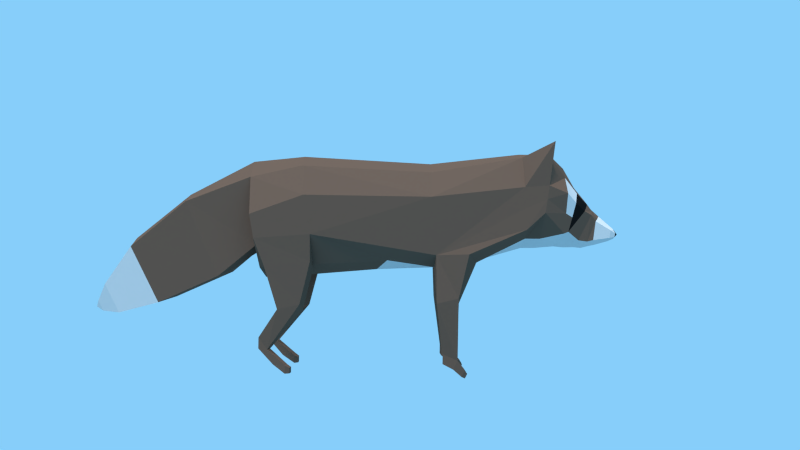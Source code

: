 # Source: RacoonDog.blend  (saved by Blender 2.76.0; exported with 4.5.12 LTS)
import bpy
from mathutils import Matrix  # noqa: F401  (used for matrix-valued properties, if any)

bpy.ops.wm.read_factory_settings(use_empty=True)
scene = bpy.context.scene
scene.name = 'Scene'

# ---- collections
col_collection_1 = bpy.data.collections.new('Collection 1'); scene.collection.children.link(col_collection_1)

# ---- materials (node trees are filled in below, after node groups)
mat_material_001 = bpy.data.materials.new('Material.001')
mat_material_001.alpha_threshold = 0.0
mat_material_001.roughness = 0.5
mat_material_002 = bpy.data.materials.new('Material.002')
mat_material_002.alpha_threshold = 0.0
mat_material_002.roughness = 0.5
mat_material = bpy.data.materials.new('Material')
mat_material.alpha_threshold = 0.0
mat_material.roughness = 0.5

# ---- material node trees
mat_material_001.use_nodes = True; mat_material_001.node_tree.nodes.clear()
_N = mat_material_001.node_tree.nodes; _L = mat_material_001.node_tree.links
n0 = _N.new('ShaderNodeOutputMaterial'); n0.name = 'Material Output'; n0.location = (300, 300)
n1 = _N.new('ShaderNodeBsdfDiffuse'); n1.name = 'Diffuse BSDF'; n1.location = (10, 300)
n1.inputs[0].default_value = (0.1329, 0.08366, 0.06067, 1.0)
_L.new(n1.outputs[0], n0.inputs[0])
n0.is_active_output = True
mat_material_002.use_nodes = True; mat_material_002.node_tree.nodes.clear()
_N = mat_material_002.node_tree.nodes; _L = mat_material_002.node_tree.links
n0 = _N.new('ShaderNodeOutputMaterial'); n0.name = 'Material Output'; n0.location = (300, 300)
n1 = _N.new('ShaderNodeBsdfDiffuse'); n1.name = 'Diffuse BSDF'; n1.location = (10, 300)
n1.inputs[0].default_value = (0.6038, 0.6038, 0.6038, 1.0)
_L.new(n1.outputs[0], n0.inputs[0])
n0.is_active_output = True
mat_material.use_nodes = True; mat_material.node_tree.nodes.clear()
_N = mat_material.node_tree.nodes; _L = mat_material.node_tree.links
n0 = _N.new('ShaderNodeOutputMaterial'); n0.name = 'Material Output'; n0.location = (300, 300)
n1 = _N.new('ShaderNodeBsdfDiffuse'); n1.name = 'Diffuse BSDF'; n1.location = (10, 300)
n1.inputs[0].default_value = (0.008076, 0.008076, 0.008076, 1.0)
_L.new(n1.outputs[0], n0.inputs[0])
n0.is_active_output = True

# ---- world
world_world = bpy.data.worlds.new('World'); scene.world = world_world
world_world.use_nodes = True; world_world.node_tree.nodes.clear()
_N = world_world.node_tree.nodes; _L = world_world.node_tree.links
n0 = _N.new('ShaderNodeOutputWorld'); n0.name = 'World Output'; n0.location = (300, 300)
n1 = _N.new('ShaderNodeBackground'); n1.name = 'Background'; n1.location = (10, 300)
n1.inputs[0].default_value = (0.2423, 0.6172, 0.956, 1.0)
_L.new(n1.outputs[0], n0.inputs[0])
n0.is_active_output = True
world_world.color = (0.05088, 0.05088, 0.05088)
world_world.use_sun_shadow = False
world_world.sun_shadow_jitter_overblur = 0.0
world_world.cycles.sampling_method = 'MANUAL'
world_world.cycles.sample_map_resolution = 256

# ---- cameras
cam_camera = bpy.data.cameras.new('Camera')
cam_camera.clip_end = 100.0
cam_camera.lens = 35.0
cam_camera.sensor_width = 32.0
cam_camera.sensor_height = 18.0
cam_camera.ortho_scale = 7.314
cam_camera.dof.focus_distance = 0.0

# ---- lights
light_sun_002 = bpy.data.lights.new('Sun.002', 'SUN')
light_sun_002.transmission_factor = 0.0
light_sun_002.angle = 0.1993
light_sun_002.energy = 0.0
light_sun_002.shadow_buffer_clip_start = 0.5
light_sun_002.shadow_soft_size = 0.1
light_sun_002.shadow_cascade_max_distance = 1000.0
light_sun_002.cycles.use_multiple_importance_sampling = False
light_sun_001 = bpy.data.lights.new('Sun.001', 'SUN')
light_sun_001.transmission_factor = 0.0
light_sun_001.use_shadow = False
light_sun_001.angle = 0.1993
light_sun_001.energy = 1.8
light_sun_001.shadow_buffer_clip_start = 0.5
light_sun_001.shadow_soft_size = 0.1
light_sun_001.shadow_cascade_max_distance = 1000.0
light_sun_001.cycles.use_multiple_importance_sampling = False
light_sun = bpy.data.lights.new('Sun', 'SUN')
light_sun.transmission_factor = 0.0
light_sun.angle = 0.1993
light_sun.energy = 1.8
light_sun.shadow_buffer_clip_start = 0.5
light_sun.shadow_soft_size = 0.1
light_sun.shadow_cascade_max_distance = 1000.0
light_sun.cycles.use_multiple_importance_sampling = False
light_lamp = bpy.data.lights.new('Lamp', 'POINT')
light_lamp.transmission_factor = 0.0
light_lamp.cutoff_distance = 30.0
light_lamp.energy = 100.0
light_lamp.shadow_buffer_clip_start = 1.001
light_lamp.shadow_soft_size = 0.1
light_lamp.shadow_maximum_resolution = 0.006
light_lamp.use_absolute_resolution = True
light_lamp.cycles.use_multiple_importance_sampling = False

# ---- meshes
me_cylinder = bpy.data.meshes.new('Cylinder')
me_cylinder.from_pydata([(3.018e-09, 0.8234, -0.4628), (0.001389, 0.7132, 1.413), (0.4617, 0.5636, 1.413), (0.5075, 0.6593, -0.446), (-0.5075, 0.6593, -0.446), (7.068e-05, 0.8552, 2.725), (0.5169, 0.4979, -1.193), (3.018e-09, 0.7483, -1.217), (0.7557, 0.1841, 1.408), (-0.4953, 0.4979, -1.193), (-0.4589, 0.5636, 1.413), (0.43, 0.7804, 2.725), (-0.4299, 0.7804, 2.725), (0.8212, 0.2298, -0.402), (0.8212, -0.0381, -1.156), (0.7913, -0.3761, -1.102), (0.4776, -0.8056, -1.058), (-7.247e-08, -0.9697, -1.041), (-0.5075, -0.8056, -1.058), (-0.8212, -0.3761, -1.102), (-0.8212, -0.0381, -1.156), (-0.8212, 0.2298, -0.402), (7.483e-05, 0.853, 3.137), (-0.4404, 0.8034, 3.119), (0.7893, -0.3241, -0.3082), (0.4776, -0.7607, -0.3036), (-7.247e-08, -0.9247, -0.2867), (-0.5075, -0.7607, -0.3036), (-0.8192, -0.3241, -0.3082), (0.8063, -0.5258, 1.384), (0.6957, 0.3413, 2.725), (-0.7694, 0.202, 1.402), (-0.6956, 0.3413, 2.725), (0.4405, 0.8034, 3.119), (-0.7955, 0.9847, 3.141), (0.4875, -0.7025, 0.775), (0.001139, -0.854, 0.6109), (-0.4903, -0.7025, 0.7714), (-0.6845, -0.6221, 1.47), (0.7094, -0.2632, 2.746), (0.7957, 0.9847, 3.141), (9.127e-05, 0.6462, 3.388), (-0.2186, 0.4952, 3.379), (-0.7126, 0.3628, 3.071), (0.4423, -0.3934, 2.756), (-0.7148, -0.2607, 2.751), (0.7127, 0.3628, 3.071), (0.2188, 0.4952, 3.379), (-0.6008, 0.2583, 3.353), (-0.0007441, -0.5384, 2.75), (-0.4463, -0.3919, 2.761), (-0.7126, -0.02332, 3.013), (0.7127, -0.02332, 3.013), (-2.182e-05, 0.371, 3.54), (0.1178, 0.2718, 3.573), (-0.1181, 0.272, 3.573), (-0.4663, 0.1253, 3.493), (-0.4551, -0.3179, 3.323), (0.4412, -0.3944, 2.967), (-0.4418, -0.394, 2.969), (0.6033, 0.2595, 3.352), (0.4703, 0.1303, 3.489), (-0.0005086, 0.1346, 3.732), (-0.1088, 0.1051, 3.727), (-0.4262, -0.2932, 3.388), (-0.3767, 0.004056, 3.636), (2.644e-05, -0.5367, 2.949), (-0.1948, -0.4483, 3.248), (0.4531, -0.3177, 3.325), (0.4243, -0.2932, 3.388), (0.1078, 0.1051, 3.727), (-0.1497, -0.475, 3.391), (-0.2644, -0.4198, 3.565), (0.195, -0.4483, 3.248), (7.482e-05, -0.5138, 3.24), (0.1502, -0.475, 3.39), (0.388, 0.00451, 3.633), (-0.0006476, 0.03681, 3.803), (0.1032, 0.002141, 3.795), (-0.1044, 0.001994, 3.795), (-0.2859, -0.04852, 3.751), (7.595e-05, -0.5283, 3.384), (-0.0747, -0.5019, 3.542), (-0.2274, -0.4381, 3.701), (0.2732, -0.4157, 3.565), (-0.001049, -0.06787, 3.918), (0.08493, -0.1053, 3.887), (-0.08511, -0.1069, 3.882), (7.597e-05, -0.5258, 3.537), (-0.06577, -0.5133, 3.654), (0.07485, -0.5019, 3.542), (0.2966, -0.0483, 3.75), (9.774e-05, -0.1808, 4.047), (0.08613, -0.211, 4.023), (-0.2264, -0.1395, 3.828), (-0.08514, -0.2111, 4.021), (-0.2264, -0.4163, 3.79), (7.597e-05, -0.5362, 3.65), (-0.08511, -0.4942, 3.813), (0.2363, -0.4342, 3.701), (0.2379, -0.1378, 3.828), (7.584e-05, -0.2555, 4.134), (0.04733, -0.2706, 4.131), (-0.1413, -0.2738, 4.067), (-0.04718, -0.2706, 4.131), (0.06614, -0.5136, 3.654), (-0.001049, -0.4931, 3.831), (0.1498, -0.2738, 4.067), (-0.1416, -0.3845, 4.047), (-0.06746, -0.3164, 4.151), (-0.04071, -0.4224, 4.051), (0.08493, -0.4957, 3.816), (7.583e-05, -0.4362, 4.05), (0.2379, -0.4123, 3.79), (0.1501, -0.3845, 4.047), (0.06944, -0.3164, 4.151), (-0.06746, -0.3757, 4.14), (0.04095, -0.4227, 4.051), (7.583e-05, -0.4003, 4.135), (-0.02124, -0.3935, 4.137), (0.06944, -0.3757, 4.14), (0.02139, -0.3935, 4.137), (0.5169, -0.4752, -1.106), (-0.4953, -0.4752, -1.106), (0.5533, 0.1464, -2.109), (5.93e-05, 0.2577, -2.165), (-0.5545, 0.1464, -2.109), (0.5533, -0.9223, -1.645), (-0.5545, -0.9223, -1.645), (0.5237, -0.5004, -2.906), (-0.000748, -0.3879, -2.968), (-0.525, -0.5013, -2.906), (0.5242, -1.303, -2.51), (-0.5245, -1.304, -2.51), (0.2735, -1.055, -3.359), (-0.0001058, -0.9964, -3.392), (-0.2737, -1.056, -3.359), (0.2738, -1.474, -3.152), (-0.2734, -1.474, -3.153), (0.09584, -1.317, -3.517), (0.0001878, -1.297, -3.528), (-0.09544, -1.318, -3.517), (0.09594, -1.464, -3.445), (-0.09534, -1.464, -3.445), (0.0002956, -1.411, -3.569), (0.01079, -0.5615, -1.099), (-0.0006046, -0.8914, -1.659), (-0.0001354, -1.303, -2.51), (0.0002138, -1.474, -3.153), (0.0002996, -1.464, -3.445), (0.7908, -0.7084, 1.512), (0.5465, -0.8393, 1.461), (-0.4915, -0.802, 1.445), (-0.004078, -0.7629, 1.557), (-0.003911, -0.718, 1.836), (0.778, -0.6433, 1.927), (0.5392, -0.7763, 2.042), (-0.4838, -0.736, 2.054), (-0.7359, -0.6096, 1.935), (0.7545, -1.243, 1.786), (0.7712, -1.312, 1.485), (0.442, -1.386, 1.505), (0.4325, -1.335, 1.807), (0.5953, -2.161, 1.754), (0.5951, -2.056, 1.576), (0.3638, -2.057, 1.587), (0.366, -2.178, 1.76), (0.5995, -2.289, 1.707), (0.5992, -2.192, 1.574), (0.3679, -2.193, 1.585), (0.3702, -2.305, 1.712), (0.4006, -2.297, 1.878), (0.5748, -2.284, 1.876), (0.4037, -2.388, 1.83), (0.578, -2.376, 1.828), (0.4282, -2.348, 1.911), (0.5447, -2.34, 1.909), (0.4303, -2.41, 1.878), (0.5468, -2.401, 1.877), (-0.7086, -1.235, 1.786), (-0.726, -1.306, 1.473), (-0.3922, -1.384, 1.493), (-0.3821, -1.33, 1.809), (-0.5484, -2.138, 1.781), (-0.5482, -2.043, 1.566), (-0.3056, -2.043, 1.578), (-0.3079, -2.155, 1.785), (-0.5528, -2.264, 1.715), (-0.5525, -2.185, 1.564), (-0.3099, -2.186, 1.576), (-0.3123, -2.282, 1.719), (-0.3441, -2.29, 1.89), (-0.5269, -2.277, 1.887), (-0.3474, -2.386, 1.84), (-0.5302, -2.373, 1.837), (-0.3731, -2.344, 1.924), (-0.4953, -2.335, 1.922), (-0.3753, -2.408, 1.89), (-0.4975, -2.4, 1.888), (-0.7777, -0.7817, -0.9534), (-0.5473, -0.8673, -0.9325), (-0.7633, -0.709, -0.3121), (-0.5414, -0.8167, -0.2873), (-0.7044, -1.318, -0.4662), (-0.7178, -1.386, -0.781), (-0.4803, -1.465, -0.7616), (-0.4749, -1.418, -0.4431), (-0.6181, -1.967, -0.934), (-0.6178, -1.795, -1.058), (-0.398, -1.796, -1.045), (-0.4006, -1.983, -0.9218), (-0.6228, -2.178, -0.8539), (-0.6225, -1.951, -1.06), (-0.4028, -1.952, -1.047), (-0.4054, -2.193, -0.8417), (-0.4402, -2.201, -0.6712), (-0.6396, -2.19, -0.6805), (-0.4437, -2.32, -0.6726), (-0.6432, -2.308, -0.6819), (-0.4717, -2.237, -0.6115), (-0.6051, -2.23, -0.6177), (-0.4741, -2.316, -0.6124), (-0.6075, -2.309, -0.6186), (0.7477, -0.7817, -0.9534), (0.5173, -0.8673, -0.9325), (0.7334, -0.709, -0.3121), (0.5114, -0.8167, -0.2873), (0.6745, -1.318, -0.4662), (0.6878, -1.386, -0.781), (0.4504, -1.465, -0.7616), (0.4449, -1.418, -0.4431), (0.5881, -1.967, -0.934), (0.5879, -1.795, -1.058), (0.3681, -1.796, -1.045), (0.3707, -1.983, -0.9218), (0.5929, -2.178, -0.8539), (0.5926, -1.951, -1.06), (0.3728, -1.952, -1.047), (0.3754, -2.193, -0.8417), (0.4102, -2.201, -0.6712), (0.6096, -2.19, -0.6805), (0.4138, -2.32, -0.6726), (0.6132, -2.308, -0.6819), (0.4418, -2.237, -0.6115), (0.5752, -2.23, -0.6177), (0.4442, -2.316, -0.6124), (0.5776, -2.309, -0.6186), (0.0004428, -0.3368, 4.193), (0.6967, 0.03555, 2.727), (0.7127, 0.1697, 3.042), (0.5282, -0.0291, 3.339), (0.4473, -0.08144, 3.439), (-0.6985, 0.03748, 2.729), (-0.7126, 0.1697, 3.042), (-0.528, -0.0298, 3.338), (-0.4463, -0.08391, 3.441)], [], [(1, 2, 3, 0), (0, 4, 10, 1), (1, 5, 11, 2), (0, 3, 6, 7), (2, 8, 13, 3), (4, 0, 7, 9), (5, 1, 10, 12), (3, 13, 14, 6), (6, 14, 15, 16, 122), (2, 11, 30, 8), (21, 4, 9, 20), (4, 21, 31, 10), (5, 22, 33, 11), (12, 23, 22, 5), (13, 24, 15, 14), (25, 26, 17, 16), (26, 27, 18, 17), (28, 21, 20, 19), (13, 8, 29, 24), (12, 10, 31, 32), (23, 12, 34), (25, 35, 36, 26), (27, 26, 36, 37), (28, 38, 31, 21), (29, 8, 30, 248, 39, 155, 150), (29, 35, 25, 24), (30, 11, 40), (12, 32, 34), (11, 33, 40), (22, 41, 47, 33), (23, 42, 41, 22), (43, 23, 34), (35, 151, 153, 36), (37, 38, 28, 27), (29, 150, 151, 35), (248, 249, 52, 39), (46, 30, 40), (32, 43, 34), (33, 46, 40), (42, 23, 43, 48), (36, 153, 152, 37), (252, 253, 43, 32), (33, 47, 60, 46), (47, 41, 53, 54), (41, 42, 55, 53), (42, 48, 56, 55), (254, 253, 51, 57), (44, 58, 66, 49), (39, 52, 58, 44), (50, 59, 51, 45), (249, 250, 68, 52), (60, 47, 54, 61), (53, 62, 70, 54), (55, 63, 62, 53), (254, 57, 64, 255), (56, 65, 63, 55), (49, 66, 59, 50), (51, 59, 57), (250, 60, 61, 251), (54, 70, 76, 61), (57, 67, 64), (56, 255, 64, 65), (66, 58, 73, 74), (68, 73, 58), (59, 66, 74, 67), (75, 73, 69), (76, 84, 69), (70, 62, 77, 78), (62, 63, 79, 77), (65, 80, 79, 63), (67, 74, 81, 71), (71, 82, 72, 64), (72, 83, 80, 65), (74, 73, 75, 81), (69, 84, 90, 75), (70, 78, 91, 76), (78, 77, 85, 86), (77, 79, 87, 85), (81, 88, 82, 71), (82, 89, 83, 72), (75, 90, 88, 81), (76, 91, 99, 84), (78, 86, 100, 91), (86, 85, 92, 93), (80, 94, 87, 79), (85, 87, 95, 92), (83, 96, 94, 80), (82, 88, 97, 89), (89, 98, 96, 83), (84, 99, 105, 90), (86, 93, 107, 100), (93, 92, 101, 102), (94, 103, 95, 87), (92, 95, 104, 101), (88, 90, 105, 97), (89, 97, 106, 98), (91, 100, 113, 99), (93, 102, 115, 107), (94, 96, 108, 103), (104, 95, 103, 109), (98, 110, 108, 96), (97, 105, 111, 106), (98, 106, 112, 110), (99, 113, 111, 105), (113, 100, 107, 114), (103, 108, 116, 109), (106, 111, 117, 112), (110, 112, 118, 119), (113, 114, 117, 111), (114, 107, 115, 120), (110, 119, 116, 108), (112, 117, 121, 118), (114, 120, 121, 117), (123, 145, 122, 16, 17, 18), (9, 123, 18, 19, 20), (9, 7, 125, 126), (146, 128, 133, 147), (145, 123, 128, 146), (7, 6, 124, 125), (6, 122, 127, 124), (123, 9, 126, 128), (133, 131, 136, 138), (124, 127, 132, 129), (125, 124, 129, 130), (128, 126, 131, 133), (126, 125, 130, 131), (148, 138, 143, 149), (131, 130, 135, 136), (147, 133, 138, 148), (129, 132, 137, 134), (130, 129, 134, 135), (134, 137, 142, 139), (135, 134, 139, 140), (138, 136, 141, 143), (136, 135, 140, 141), (143, 141, 144), (141, 140, 144), (142, 149, 143, 144), (139, 142, 144), (140, 139, 144), (132, 147, 148, 137), (137, 148, 149, 142), (122, 145, 146, 127), (127, 146, 147, 132), (73, 68, 69), (61, 76, 69, 251), (64, 72, 65), (67, 71, 64), (59, 67, 57), (52, 68, 58), (153, 154, 157, 152), (151, 150, 160, 161), (155, 156, 162, 159), (151, 156, 154, 153), (157, 50, 45, 158), (156, 44, 49, 154), (154, 49, 50, 157), (155, 39, 44, 156), (160, 159, 163, 164), (150, 155, 159, 160), (156, 151, 161, 162), (166, 165, 169, 170), (159, 162, 166, 163), (162, 161, 165, 166), (161, 160, 164, 165), (168, 167, 170, 169), (164, 163, 167, 168), (166, 170, 173, 171), (165, 164, 168, 169), (171, 173, 177, 175), (170, 167, 174, 173), (163, 166, 171, 172), (167, 163, 172, 174), (176, 175, 177, 178), (172, 171, 175, 176), (174, 172, 176, 178), (173, 174, 178, 177), (37, 152, 38), (180, 184, 183, 179), (157, 182, 181, 152), (186, 190, 189, 185), (179, 183, 186, 182), (182, 186, 185, 181), (181, 185, 184, 180), (188, 189, 190, 187), (184, 188, 187, 183), (186, 191, 193, 190), (185, 189, 188, 184), (191, 195, 197, 193), (190, 193, 194, 187), (183, 192, 191, 186), (187, 194, 192, 183), (196, 198, 197, 195), (192, 196, 195, 191), (194, 198, 196, 192), (193, 197, 198, 194), (31, 38, 158, 45, 252, 32), (158, 179, 182, 157), (38, 180, 179, 158), (152, 181, 180, 38), (200, 205, 204, 199), (201, 203, 206, 202), (204, 208, 207, 203), (199, 204, 203, 201), (202, 206, 205, 200), (210, 214, 213, 209), (203, 207, 210, 206), (206, 210, 209, 205), (205, 209, 208, 204), (212, 213, 214, 211), (208, 212, 211, 207), (210, 215, 217, 214), (209, 213, 212, 208), (215, 219, 221, 217), (214, 217, 218, 211), (207, 216, 215, 210), (211, 218, 216, 207), (220, 222, 221, 219), (216, 220, 219, 215), (218, 222, 220, 216), (217, 221, 222, 218), (200, 18, 27, 202), (202, 27, 28, 201), (201, 28, 19, 199), (199, 19, 18, 200), (224, 223, 228, 229), (225, 226, 230, 227), (228, 227, 231, 232), (223, 225, 227, 228), (226, 224, 229, 230), (234, 233, 237, 238), (227, 230, 234, 231), (230, 229, 233, 234), (229, 228, 232, 233), (236, 235, 238, 237), (232, 231, 235, 236), (234, 238, 241, 239), (233, 232, 236, 237), (239, 241, 245, 243), (238, 235, 242, 241), (231, 234, 239, 240), (235, 231, 240, 242), (244, 243, 245, 246), (240, 239, 243, 244), (242, 240, 244, 246), (241, 242, 246, 245), (224, 226, 25, 16), (225, 223, 15, 24), (226, 225, 24, 25), (223, 224, 16, 15), (119, 118, 247), (101, 104, 247), (104, 109, 247), (118, 121, 247), (121, 120, 247), (102, 101, 247), (116, 119, 247), (115, 102, 247), (109, 116, 247), (120, 115, 247), (68, 250, 251, 69), (46, 60, 250, 249), (30, 46, 249, 248), (48, 254, 255, 56), (48, 43, 253, 254), (45, 51, 253, 252)])
me_cylinder.polygons.foreach_set('material_index', [0, 0, 0, 0, 0, 0, 0, 0, 0, 0, 0, 0, 0, 0, 0, 0, 0, 0, 0, 0, 0, 0, 0, 0, 0, 0, 0, 0, 0, 0, 0, 0, 1, 0, 0, 0, 0, 0, 0, 0, 1, 0, 0, 0, 0, 1, 0, 1, 0, 0, 0, 1, 0, 0, 0, 2, 1, 0, 1, 2, 1, 2, 1, 1, 1, 1, 0, 0, 0, 0, 1, 1, 0, 1, 1, 0, 0, 0, 1, 1, 1, 0, 0, 1, 0, 1, 0, 1, 1, 1, 1, 1, 1, 1, 1, 1, 0, 1, 1, 1, 1, 1, 1, 1, 1, 1, 1, 1, 1, 1, 1, 1, 1, 0, 0, 0, 0, 0, 0, 0, 0, 1, 0, 0, 0, 0, 1, 1, 1, 1, 1, 1, 1, 1, 1, 1, 1, 1, 1, 1, 1, 1, 0, 0, 1, 2, 0, 1, 1, 0, 1, 0, 0, 1, 0, 1, 1, 0, 0, 0, 0, 0, 0, 0, 0, 0, 0, 0, 0, 0, 0, 0, 0, 0, 0, 0, 0, 0, 0, 0, 0, 0, 0, 0, 0, 0, 0, 0, 0, 0, 0, 0, 0, 0, 0, 0, 0, 0, 0, 0, 0, 0, 0, 0, 0, 0, 0, 0, 0, 0, 0, 0, 0, 0, 0, 0, 0, 0, 0, 0, 0, 0, 0, 0, 0, 0, 0, 0, 0, 0, 0, 0, 0, 0, 0, 0, 0, 0, 0, 0, 0, 0, 0, 0, 0, 0, 0, 0, 0, 0, 2, 2, 2, 2, 2, 2, 2, 2, 2, 2, 0, 0, 0, 1, 0, 0])
me_cylinder.materials.append(mat_material_001)
me_cylinder.materials.append(mat_material_002)
me_cylinder.materials.append(mat_material)
me_cylinder.use_remesh_preserve_volume = False
me_cylinder.use_remesh_preserve_attributes = False
me_cylinder.use_mirror_vertex_groups = False
me_cylinder.update()
arm_armature = bpy.data.armatures.new('Armature')  # bones are not reproduced

# ---- objects
ob_armature = bpy.data.objects.new('Armature', arm_armature)
ob_cylinder = bpy.data.objects.new('Cylinder', me_cylinder)
ob_sun_002 = bpy.data.objects.new('Sun.002', light_sun_002)
ob_sun_001 = bpy.data.objects.new('Sun.001', light_sun_001)
ob_sun = bpy.data.objects.new('Sun', light_sun)
ob_lamp = bpy.data.objects.new('Lamp', light_lamp)
ob_camera = bpy.data.objects.new('Camera', cam_camera)

# ---- transforms, parenting, visibility, modifiers, constraints
ob_armature.location = (-0.005891, -1.811, -0.134)
ob_armature.rotation_euler = (0.0, -0.0, -3.142)
ob_armature.show_in_front = True
ob_armature.lineart.crease_threshold = 0.0
ob_cylinder.parent = ob_armature
ob_cylinder.matrix_parent_inverse = Matrix(((1.0, 0.0, 0.0, 0.005891), (0.0, 1.0, 0.0, -0.5843), (0.0, 0.0, 1.0, 0.134), (0.0, 0.0, 0.0, 1.0)))
ob_cylinder.location = (0.0, 0.0, 0.0)
ob_cylinder.rotation_euler = (1.571, 0.0, 0.0)
ob_cylinder.scale = (0.6813, 0.6813, 0.6813)
ob_cylinder.lineart.crease_threshold = 0.0
_vg = ob_cylinder.vertex_groups.new(name='Bone')
for _i, _w in zip([0, 1, 2, 3, 4, 6, 7, 8, 9, 10, 13, 14, 15, 17, 19, 20, 21, 24, 25, 26, 27, 28, 29, 31, 35, 36, 37, 38, 122, 123, 152, 153, 199, 201, 202, 225, 226], [0.8247, 0.02349, 0.02454, 0.7912, 0.823, 0.1301, 0.1498, 0.03369, 0.1369, 0.02405, 0.6774, 0.1601, 0.07799, 0.09098, 0.1319, 0.1945, 0.7814, 0.2119, 0.1377, 0.4364, 0.1434, 0.6561, 0.06867, 0.02219, 0.3977, 0.6466, 0.5253, 0.001933, 0.02922, 0.02835, 0.00727, 0.03305, 0.01905, 0.1279, 0.08139, 0.05656, 0.07984]): _vg.add([_i], _w, 'REPLACE')
_vg = ob_cylinder.vertex_groups.new(name='Bone.001')
for _i, _w in zip([0, 1, 2, 3, 4, 5, 8, 10, 11, 12, 13, 21, 22, 23, 28, 29, 30, 31, 32, 33, 34, 35, 38, 40, 43, 45, 46, 151, 152, 153, 154, 156, 157, 248, 249, 252, 253], [0.03247, 0.8758, 0.8485, 0.03488, 0.03328, 0.07433, 0.7321, 0.8597, 0.07032, 0.06878, 0.0369, 0.03145, 0.009307, 0.0132, 0.01686, 0.1096, 0.06539, 0.7815, 0.0609, 0.01338, 0.02128, 0.05016, 0.02802, 0.02297, 0.005142, 0.001311, 0.007622, 0.05243, 0.06559, 0.3188, 0.304, 0.03347, 0.06191, 0.0327, 0.003811, 0.03111, 0.002571]): _vg.add([_i], _w, 'REPLACE')
_vg = ob_cylinder.vertex_groups.new(name='Bone.002')
for _i, _w in zip([1, 2, 5, 8, 10, 11, 12, 22, 23, 30, 31, 32, 33, 34, 39, 40, 41, 42, 43, 44, 45, 46, 47, 48, 49, 50, 51, 52, 53, 54, 55, 56, 57, 58, 59, 60, 61, 62, 63, 64, 65, 66, 67, 68, 69, 70, 71, 72, 73, 74, 75, 76, 77, 78, 79, 80, 81, 82, 83, 84, 85, 86, 87, 88, 89, 90, 91, 92, 93, 94, 95, 96, 97, 98, 99, 100, 101, 102, 103, 104, 105, 106, 107, 108, 109, 110, 111, 112, 113, 114, 115, 116, 117, 118, 119, 120, 121, 154, 155, 156, 157, 158, 247, 248, 249, 250, 251, 252, 253, 254, 255], [0.05721, 0.05631, 0.915, 0.04523, 0.05514, 0.9147, 0.9176, 0.9642, 0.9599, 0.9041, 0.03504, 0.9054, 0.9587, 0.9521, 0.8241, 0.9485, 0.9843, 0.9847, 0.9578, 0.848, 0.8386, 0.9511, 0.9842, 0.9801, 0.8621, 0.8485, 0.9311, 0.9326, 0.9929, 0.9928, 0.9929, 0.9886, 0.9694, 0.9215, 0.9246, 0.9788, 0.9884, 0.9969, 0.9964, 0.9818, 0.9925, 0.9279, 0.9685, 0.969, 0.9818, 0.9965, 0.9808, 0.9888, 0.9698, 0.9693, 0.9812, 0.9923, 0.9958, 0.9955, 0.9956, 0.994, 0.9805, 0.9884, 0.9918, 0.9888, 0.995, 0.9949, 0.9949, 0.9882, 0.9914, 0.9885, 0.994, 0.9949, 0.9949, 0.9945, 0.9949, 0.994, 0.9913, 0.9938, 0.9918, 0.9945, 0.9949, 0.9949, 0.9948, 0.9949, 0.9915, 0.9938, 0.9948, 0.9947, 0.9949, 0.9947, 0.9938, 0.9947, 0.994, 0.9947, 0.9949, 0.9949, 0.9947, 0.9949, 0.9949, 0.9949, 0.9949, 0.03159, 0.01304, 0.03637, 0.05989, 0.08618, 0.9949, 0.8641, 0.9418, 0.9739, 0.9851, 0.872, 0.9445, 0.9747, 0.9852]): _vg.add([_i], _w, 'REPLACE')
_vg = ob_cylinder.vertex_groups.new(name='Bone.003')
for _i, _w in zip([0, 3, 4, 6, 7, 9, 13, 14, 15, 16, 17, 18, 19, 20, 21, 26, 28, 122, 123, 124, 125, 126, 128, 145, 146, 199, 200, 223, 224], [0.08961, 0.08329, 0.0834, 0.6364, 0.7005, 0.6841, 0.0447, 0.2891, 0.1494, 0.0755, 0.2565, 0.1392, 0.2547, 0.3649, 0.06388, 0.01554, 0.01487, 0.1839, 0.5331, 0.0886, 0.08947, 0.1045, 0.08277, 0.6572, 0.05435, 0.05528, 0.05834, 0.0133, 0.01418]): _vg.add([_i], _w, 'REPLACE')
_vg = ob_cylinder.vertex_groups.new(name='Bone.010')
for _i, _w in zip([6, 7, 9, 14, 15, 16, 17, 18, 19, 20, 122, 123, 124, 125, 126, 127, 128, 129, 130, 131, 132, 133, 134, 135, 136, 137, 138, 139, 140, 141, 142, 143, 144, 145, 146, 147, 148, 149], [0.1086, 0.09738, 0.1104, 0.1051, 0.09562, 0.04806, 0.04698, 0.02684, 0.06895, 0.07588, 0.2081, 0.1633, 0.8675, 0.8784, 0.8561, 0.88, 0.8716, 0.9829, 0.9857, 0.9812, 0.9873, 0.9846, 0.9984, 0.9988, 0.998, 0.9988, 0.9983, 0.9997, 0.9998, 0.9997, 0.9998, 0.9997, 0.9998, 0.1318, 0.917, 0.994, 0.9995, 0.9998]): _vg.add([_i], _w, 'REPLACE')
_vg = ob_cylinder.vertex_groups.new(name='Bone.004')
for _i, _w in zip([3, 6, 7, 13, 14, 15, 16, 17, 18, 24, 25, 26, 27, 35, 36, 122, 127, 145, 223, 224, 225, 226, 227, 228, 229, 230], [0.06032, 0.1098, 0.008034, 0.2089, 0.4182, 0.6481, 0.7582, 0.3002, 0.04131, 0.6888, 0.7878, 0.2524, 0.01935, 0.1593, 0.0832, 0.5418, 0.08704, 0.1117, 0.8701, 0.8163, 0.9162, 0.8508, 0.8602, 0.1057, 0.04357, 0.503]): _vg.add([_i], _w, 'REPLACE')
_vg = ob_cylinder.vertex_groups.new(name='Bone.005')
for _i, _w in zip([16, 223, 224, 226, 227, 228, 229, 230, 231, 232, 233, 234, 236, 237], [0.04031, 0.04205, 0.08581, 0.02533, 0.1436, 0.8744, 0.9437, 0.4852, 0.09894, 0.762, 0.8457, 0.07088, 0.4994, 0.4777]): _vg.add([_i], _w, 'REPLACE')
_vg = ob_cylinder.vertex_groups.new(name='Bone.006')
for _i, _w in zip([231, 232, 233, 234, 235, 236, 237, 238, 239, 240, 241, 242, 243, 244, 245, 246], [0.9007, 0.2347, 0.1643, 0.9301, 1.042, 0.5, 0.523, 0.9937, 0.9967, 1.004, 1.005, 1.003, 0.9996, 1.001, 1.002, 1.001]): _vg.add([_i], _w, 'REPLACE')
_vg = ob_cylinder.vertex_groups.new(name='Bone.007')
for _i, _w in zip([4, 9, 16, 17, 18, 19, 20, 21, 25, 26, 27, 28, 36, 37, 123, 128, 145, 199, 200, 201, 202, 203, 204, 205, 206], [0.006265, 0.05153, 0.03615, 0.2648, 0.7011, 0.5169, 0.3384, 0.09352, 0.01772, 0.2313, 0.7675, 0.2701, 0.05985, 0.07428, 0.2337, 0.01403, 0.0673, 0.8376, 0.79, 0.8454, 0.84, 0.8571, 0.1052, 0.04173, 0.5034]): _vg.add([_i], _w, 'REPLACE')
_vg = ob_cylinder.vertex_groups.new(name='Bone.008')
for _i, _w in zip([18, 199, 200, 202, 203, 204, 205, 206, 207, 208, 209, 210, 212, 213], [0.04232, 0.04206, 0.08622, 0.02548, 0.1441, 0.8738, 0.9446, 0.4854, 0.1007, 0.7616, 0.8466, 0.06959, 0.4994, 0.478]): _vg.add([_i], _w, 'REPLACE')
_vg = ob_cylinder.vertex_groups.new(name='Bone.009')
for _i, _w in zip([207, 208, 209, 210, 211, 212, 213, 214, 215, 216, 217, 218, 219, 220, 221, 222], [0.8989, 0.2351, 0.1634, 0.9314, 1.043, 0.5001, 0.5227, 0.994, 0.9968, 1.004, 1.005, 1.003, 0.9997, 1.001, 1.002, 1.001]): _vg.add([_i], _w, 'REPLACE')
_vg = ob_cylinder.vertex_groups.new(name='Bone.011')
for _i, _w in zip([2, 8, 24, 29, 30, 35, 36, 39, 44, 49, 52, 58, 66, 150, 151, 152, 153, 154, 155, 156, 157, 159, 160, 161, 162, 248, 249], [0.04088, 0.1638, 0.02153, 0.8097, 0.004637, 0.3329, 0.08716, 0.1498, 0.1226, 0.06443, 0.03912, 0.06054, 0.01627, 0.9398, 0.7957, 0.04802, 0.2566, 0.2652, 0.9501, 0.8203, 0.05254, 0.868, 0.502, 0.05658, 0.144, 0.0772, 0.01956]): _vg.add([_i], _w, 'REPLACE')
_vg = ob_cylinder.vertex_groups.new(name='Bone.012')
for _i, _w in zip([151, 156, 159, 160, 161, 162, 163, 164, 165, 166, 167, 168, 169, 170], [0.06432, 0.03262, 0.1299, 0.5001, 0.9384, 0.8413, 0.08173, 0.8651, 0.8932, 0.0892, 0.05335, 0.5009, 0.497, 0.06878]): _vg.add([_i], _w, 'REPLACE')
_vg = ob_cylinder.vertex_groups.new(name='Bone.013')
for _i, _w in zip([163, 164, 165, 166, 167, 168, 169, 170, 171, 172, 173, 174, 175, 176, 177, 178], [0.9155, 0.125, 0.1045, 0.9169, 0.9465, 0.4971, 0.5029, 0.932, 0.9885, 0.9913, 0.9895, 0.993, 0.9951, 0.9976, 0.9947, 0.9974]): _vg.add([_i], _w, 'REPLACE')
_vg = ob_cylinder.vertex_groups.new(name='Bone.014')
for _i, _w in zip([10, 31, 32, 35, 36, 37, 38, 45, 49, 50, 51, 59, 66, 151, 152, 153, 154, 156, 157, 158, 179, 180, 181, 182, 252, 253], [0.02279, 0.126, 0.008723, 0.005103, 0.08464, 0.3195, 0.9281, 0.1329, 0.04343, 0.1288, 0.04724, 0.05942, 0.002175, 0.04447, 0.7761, 0.3158, 0.3375, 0.03942, 0.77, 0.8793, 0.8505, 0.4998, 0.04437, 0.1215, 0.0708, 0.02362]): _vg.add([_i], _w, 'REPLACE')
_vg = ob_cylinder.vertex_groups.new(name='Bone.015')
for _i, _w in zip([152, 153, 157, 179, 180, 181, 182, 183, 184, 185, 186, 187, 188, 189, 190], [0.06525, 0.0002319, 0.04059, 0.1442, 0.5008, 0.9483, 0.8612, 0.09853, 0.8597, 0.915, 0.08786, 0.0695, 0.5024, 0.5016, 0.05925]): _vg.add([_i], _w, 'REPLACE')
_vg = ob_cylinder.vertex_groups.new(name='Bone.016')
for _i, _w in zip([183, 184, 185, 186, 187, 188, 189, 190, 191, 192, 193, 194, 195, 196, 197, 198], [0.895, 0.1292, 0.08336, 0.9187, 0.9296, 0.4951, 0.4983, 0.9414, 0.9901, 0.9847, 0.9938, 0.9902, 0.9968, 0.9947, 0.9971, 0.996]): _vg.add([_i], _w, 'REPLACE')
_m = ob_cylinder.modifiers.new('Armature', 'ARMATURE')
_m.object = ob_armature
ob_sun_002.location = (4.213, -5.078, 2.11)
ob_sun_002.rotation_euler = (-0.1253, 0.6954, -1.808)
ob_sun_002.lineart.crease_threshold = 0.0
ob_sun_001.location = (0.3384, -2.165, 2.844)
ob_sun_001.rotation_euler = (0.1642, 0.04476, -0.3693)
ob_sun_001.lineart.crease_threshold = 0.0
ob_sun.location = (4.431, -1.979, 3.184)
ob_sun.rotation_euler = (-0.1253, 0.6954, -0.4291)
ob_sun.lineart.crease_threshold = 0.0
ob_lamp.location = (4.076, 1.005, 5.904)
ob_lamp.rotation_euler = (0.6503, 0.05522, 1.866)
ob_lamp.lock_rotations_4d = False
ob_lamp.empty_display_type = 'ARROWS'
ob_lamp.color = (0.0, 0.0, 0.0, 0.0)
ob_lamp.lineart.crease_threshold = 0.0
ob_camera.location = (8.892, -0.5738, -0.1348)
ob_camera.rotation_euler = (1.571, 0.0, 1.571)
ob_camera.lock_rotations_4d = False
ob_camera.empty_display_type = 'ARROWS'
ob_camera.color = (0.0, 0.0, 0.0, 0.0)
ob_camera.display_type = 'WIRE'
ob_camera.lineart.crease_threshold = 0.0

# ---- collection membership
col_collection_1.objects.link(ob_armature)
col_collection_1.objects.link(ob_cylinder)
col_collection_1.objects.link(ob_sun_002)
col_collection_1.objects.link(ob_sun_001)
col_collection_1.objects.link(ob_sun)
col_collection_1.objects.link(ob_lamp)
col_collection_1.objects.link(ob_camera)

# ---- scene / render settings (as saved in the file)
scene.camera = ob_camera
scene.frame_start = 1; scene.frame_end = 16; scene.frame_set(0)
scene.render.engine = 'CYCLES'
scene.render.image_settings.file_format = 'JPEG'
scene.render.resolution_percentage = 50
scene.render.fps = 15
scene.render.fps_base = 1.001
scene.render.dither_intensity = 0.0
scene.cycles.use_denoising = False
scene.cycles.samples = 300
scene.cycles.sampling_pattern = 'TABULATED_SOBOL'
scene.cycles.light_sampling_threshold = 0.0
scene.cycles.use_adaptive_sampling = False
scene.cycles.use_light_tree = False
scene.cycles.blur_glossy = 0.0
scene.cycles.max_bounces = 20
scene.cycles.pixel_filter_type = 'GAUSSIAN'
scene.cycles.sample_clamp_indirect = 0.0
scene.view_settings.view_transform = 'Standard'
bpy.context.view_layer.update()
